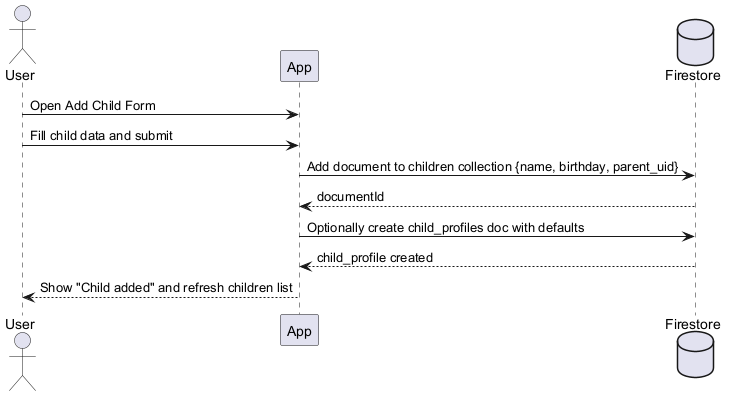

The diagram above was rendered by PlantUML. Its source (embedded in the PNG):
@startuml
' Sequence diagram: Add Child flow
actor User as U
participant App as MobileApp
database Firestore as DB

U -> MobileApp: Open Add Child Form
U -> MobileApp: Fill child data and submit
MobileApp -> DB: Add document to children collection {name, birthday, parent_uid}
DB --> MobileApp: documentId
MobileApp -> DB: Optionally create child_profiles doc with defaults
DB --> MobileApp: child_profile created
MobileApp --> U: Show "Child added" and refresh children list

@enduml